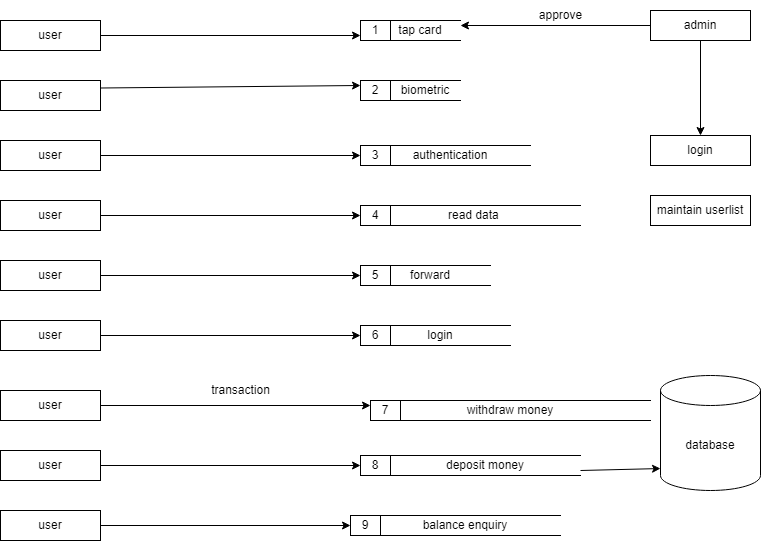

The diagram above was exported from draw.io. Its source (the exported page's mxGraphModel, read from the mxfile embedded in the PNG):
<mxGraphModel dx="880" dy="452" grid="1" gridSize="10" guides="1" tooltips="1" connect="1" arrows="1" fold="1" page="1" pageScale="1" pageWidth="850" pageHeight="1100" math="0" shadow="0">
  <root>
    <mxCell id="0" />
    <mxCell id="1" parent="0" />
    <mxCell id="BH4VZF_SHfxIorFNj7Sj-1" value="user" style="rounded=0;whiteSpace=wrap;html=1;" parent="1" vertex="1">
      <mxGeometry x="40" y="40" width="100" height="30" as="geometry" />
    </mxCell>
    <mxCell id="BH4VZF_SHfxIorFNj7Sj-2" value="user" style="rounded=0;whiteSpace=wrap;html=1;" parent="1" vertex="1">
      <mxGeometry x="40" y="100" width="100" height="30" as="geometry" />
    </mxCell>
    <mxCell id="BH4VZF_SHfxIorFNj7Sj-3" value="user" style="rounded=0;whiteSpace=wrap;html=1;" parent="1" vertex="1">
      <mxGeometry x="40" y="160" width="100" height="30" as="geometry" />
    </mxCell>
    <mxCell id="BH4VZF_SHfxIorFNj7Sj-4" value="user" style="rounded=0;whiteSpace=wrap;html=1;" parent="1" vertex="1">
      <mxGeometry x="40" y="220" width="100" height="30" as="geometry" />
    </mxCell>
    <mxCell id="BH4VZF_SHfxIorFNj7Sj-5" value="user" style="rounded=0;whiteSpace=wrap;html=1;" parent="1" vertex="1">
      <mxGeometry x="40" y="280" width="100" height="30" as="geometry" />
    </mxCell>
    <mxCell id="BH4VZF_SHfxIorFNj7Sj-6" value="user" style="rounded=0;whiteSpace=wrap;html=1;" parent="1" vertex="1">
      <mxGeometry x="40" y="340" width="100" height="30" as="geometry" />
    </mxCell>
    <mxCell id="BH4VZF_SHfxIorFNj7Sj-8" value="user" style="rounded=0;whiteSpace=wrap;html=1;" parent="1" vertex="1">
      <mxGeometry x="40" y="410" width="100" height="30" as="geometry" />
    </mxCell>
    <mxCell id="BH4VZF_SHfxIorFNj7Sj-9" value="tap card" style="shape=partialRectangle;whiteSpace=wrap;html=1;left=0;right=0;fillColor=none;" parent="1" vertex="1">
      <mxGeometry x="420" y="40" width="80" height="20" as="geometry" />
    </mxCell>
    <mxCell id="BH4VZF_SHfxIorFNj7Sj-10" value="1" style="rounded=0;whiteSpace=wrap;html=1;" parent="1" vertex="1">
      <mxGeometry x="400" y="40" width="30" height="20" as="geometry" />
    </mxCell>
    <mxCell id="BH4VZF_SHfxIorFNj7Sj-12" value="biometric" style="shape=partialRectangle;whiteSpace=wrap;html=1;left=0;right=0;fillColor=none;" parent="1" vertex="1">
      <mxGeometry x="430" y="100" width="70" height="20" as="geometry" />
    </mxCell>
    <mxCell id="BH4VZF_SHfxIorFNj7Sj-13" value="2" style="rounded=0;whiteSpace=wrap;html=1;" parent="1" vertex="1">
      <mxGeometry x="400" y="100" width="30" height="20" as="geometry" />
    </mxCell>
    <mxCell id="BH4VZF_SHfxIorFNj7Sj-17" value="authentication" style="shape=partialRectangle;whiteSpace=wrap;html=1;left=0;right=0;fillColor=none;" parent="1" vertex="1">
      <mxGeometry x="410" y="165" width="160" height="20" as="geometry" />
    </mxCell>
    <mxCell id="BH4VZF_SHfxIorFNj7Sj-18" value="3" style="rounded=0;whiteSpace=wrap;html=1;" parent="1" vertex="1">
      <mxGeometry x="400" y="165" width="30" height="20" as="geometry" />
    </mxCell>
    <mxCell id="BH4VZF_SHfxIorFNj7Sj-19" value="read data&amp;nbsp;" style="shape=partialRectangle;whiteSpace=wrap;html=1;left=0;right=0;fillColor=none;" parent="1" vertex="1">
      <mxGeometry x="410" y="225" width="210" height="20" as="geometry" />
    </mxCell>
    <mxCell id="BH4VZF_SHfxIorFNj7Sj-20" value="4" style="rounded=0;whiteSpace=wrap;html=1;" parent="1" vertex="1">
      <mxGeometry x="400" y="225" width="30" height="20" as="geometry" />
    </mxCell>
    <mxCell id="BH4VZF_SHfxIorFNj7Sj-21" value="forward" style="shape=partialRectangle;whiteSpace=wrap;html=1;left=0;right=0;fillColor=none;" parent="1" vertex="1">
      <mxGeometry x="410" y="285" width="120" height="20" as="geometry" />
    </mxCell>
    <mxCell id="BH4VZF_SHfxIorFNj7Sj-22" value="5" style="rounded=0;whiteSpace=wrap;html=1;" parent="1" vertex="1">
      <mxGeometry x="400" y="285" width="30" height="20" as="geometry" />
    </mxCell>
    <mxCell id="BH4VZF_SHfxIorFNj7Sj-23" value="login" style="shape=partialRectangle;whiteSpace=wrap;html=1;left=0;right=0;fillColor=none;" parent="1" vertex="1">
      <mxGeometry x="410" y="345" width="140" height="20" as="geometry" />
    </mxCell>
    <mxCell id="BH4VZF_SHfxIorFNj7Sj-24" value="6" style="rounded=0;whiteSpace=wrap;html=1;" parent="1" vertex="1">
      <mxGeometry x="400" y="345" width="30" height="20" as="geometry" />
    </mxCell>
    <mxCell id="BH4VZF_SHfxIorFNj7Sj-27" value="withdraw money" style="shape=partialRectangle;whiteSpace=wrap;html=1;left=0;right=0;fillColor=none;" parent="1" vertex="1">
      <mxGeometry x="410" y="420" width="280" height="20" as="geometry" />
    </mxCell>
    <mxCell id="BH4VZF_SHfxIorFNj7Sj-28" value="7" style="rounded=0;whiteSpace=wrap;html=1;" parent="1" vertex="1">
      <mxGeometry x="410" y="420" width="30" height="20" as="geometry" />
    </mxCell>
    <mxCell id="BH4VZF_SHfxIorFNj7Sj-29" value="" style="endArrow=classic;html=1;rounded=0;exitX=1;exitY=0.5;exitDx=0;exitDy=0;entryX=0;entryY=0.75;entryDx=0;entryDy=0;" parent="1" source="BH4VZF_SHfxIorFNj7Sj-1" target="BH4VZF_SHfxIorFNj7Sj-10" edge="1">
      <mxGeometry width="50" height="50" relative="1" as="geometry">
        <mxPoint x="400" y="160" as="sourcePoint" />
        <mxPoint x="310" y="55" as="targetPoint" />
      </mxGeometry>
    </mxCell>
    <mxCell id="_khfLqvEOV2EilQkIosS-1" value="" style="edgeStyle=orthogonalEdgeStyle;rounded=0;orthogonalLoop=1;jettySize=auto;html=1;" edge="1" parent="1" source="BH4VZF_SHfxIorFNj7Sj-30" target="BH4VZF_SHfxIorFNj7Sj-53">
      <mxGeometry relative="1" as="geometry" />
    </mxCell>
    <mxCell id="BH4VZF_SHfxIorFNj7Sj-30" value="admin" style="rounded=0;whiteSpace=wrap;html=1;" parent="1" vertex="1">
      <mxGeometry x="690" y="30" width="100" height="30" as="geometry" />
    </mxCell>
    <mxCell id="BH4VZF_SHfxIorFNj7Sj-31" value="" style="endArrow=classic;html=1;rounded=0;exitX=0;exitY=0.5;exitDx=0;exitDy=0;entryX=1;entryY=0.25;entryDx=0;entryDy=0;" parent="1" source="BH4VZF_SHfxIorFNj7Sj-30" target="BH4VZF_SHfxIorFNj7Sj-9" edge="1">
      <mxGeometry width="50" height="50" relative="1" as="geometry">
        <mxPoint x="400" y="160" as="sourcePoint" />
        <mxPoint x="450" y="110" as="targetPoint" />
      </mxGeometry>
    </mxCell>
    <mxCell id="BH4VZF_SHfxIorFNj7Sj-32" value="approve" style="text;html=1;align=center;verticalAlign=middle;resizable=0;points=[];autosize=1;strokeColor=none;fillColor=none;" parent="1" vertex="1">
      <mxGeometry x="565" y="20" width="70" height="30" as="geometry" />
    </mxCell>
    <mxCell id="BH4VZF_SHfxIorFNj7Sj-34" value="" style="endArrow=classic;html=1;rounded=0;exitX=1;exitY=0.25;exitDx=0;exitDy=0;entryX=0;entryY=0.25;entryDx=0;entryDy=0;" parent="1" source="BH4VZF_SHfxIorFNj7Sj-2" target="BH4VZF_SHfxIorFNj7Sj-13" edge="1">
      <mxGeometry width="50" height="50" relative="1" as="geometry">
        <mxPoint x="400" y="160" as="sourcePoint" />
        <mxPoint x="450" y="110" as="targetPoint" />
      </mxGeometry>
    </mxCell>
    <mxCell id="BH4VZF_SHfxIorFNj7Sj-36" value="" style="endArrow=classic;html=1;rounded=0;exitX=1;exitY=0.5;exitDx=0;exitDy=0;entryX=0;entryY=0.5;entryDx=0;entryDy=0;" parent="1" source="BH4VZF_SHfxIorFNj7Sj-3" target="BH4VZF_SHfxIorFNj7Sj-18" edge="1">
      <mxGeometry width="50" height="50" relative="1" as="geometry">
        <mxPoint x="400" y="160" as="sourcePoint" />
        <mxPoint x="450" y="110" as="targetPoint" />
      </mxGeometry>
    </mxCell>
    <mxCell id="BH4VZF_SHfxIorFNj7Sj-38" value="user" style="rounded=0;whiteSpace=wrap;html=1;" parent="1" vertex="1">
      <mxGeometry x="40" y="470" width="100" height="30" as="geometry" />
    </mxCell>
    <mxCell id="BH4VZF_SHfxIorFNj7Sj-39" value="deposit money" style="shape=partialRectangle;whiteSpace=wrap;html=1;left=0;right=0;fillColor=none;" parent="1" vertex="1">
      <mxGeometry x="430" y="475" width="190" height="20" as="geometry" />
    </mxCell>
    <mxCell id="BH4VZF_SHfxIorFNj7Sj-40" value="8" style="rounded=0;whiteSpace=wrap;html=1;" parent="1" vertex="1">
      <mxGeometry x="400" y="475" width="30" height="20" as="geometry" />
    </mxCell>
    <mxCell id="BH4VZF_SHfxIorFNj7Sj-41" value="balance enquiry" style="shape=partialRectangle;whiteSpace=wrap;html=1;left=0;right=0;fillColor=none;" parent="1" vertex="1">
      <mxGeometry x="410" y="535" width="190" height="20" as="geometry" />
    </mxCell>
    <mxCell id="BH4VZF_SHfxIorFNj7Sj-42" value="9" style="rounded=0;whiteSpace=wrap;html=1;" parent="1" vertex="1">
      <mxGeometry x="390" y="535" width="30" height="20" as="geometry" />
    </mxCell>
    <mxCell id="BH4VZF_SHfxIorFNj7Sj-43" value="user" style="rounded=0;whiteSpace=wrap;html=1;" parent="1" vertex="1">
      <mxGeometry x="40" y="530" width="100" height="30" as="geometry" />
    </mxCell>
    <mxCell id="BH4VZF_SHfxIorFNj7Sj-44" value="" style="endArrow=classic;html=1;rounded=0;exitX=1;exitY=0.5;exitDx=0;exitDy=0;entryX=0;entryY=0.5;entryDx=0;entryDy=0;" parent="1" source="BH4VZF_SHfxIorFNj7Sj-4" target="BH4VZF_SHfxIorFNj7Sj-20" edge="1">
      <mxGeometry width="50" height="50" relative="1" as="geometry">
        <mxPoint x="400" y="120" as="sourcePoint" />
        <mxPoint x="450" y="70" as="targetPoint" />
      </mxGeometry>
    </mxCell>
    <mxCell id="BH4VZF_SHfxIorFNj7Sj-45" value="" style="endArrow=classic;html=1;rounded=0;exitX=1;exitY=0.5;exitDx=0;exitDy=0;entryX=0;entryY=0.5;entryDx=0;entryDy=0;entryPerimeter=0;" parent="1" source="BH4VZF_SHfxIorFNj7Sj-5" target="BH4VZF_SHfxIorFNj7Sj-22" edge="1">
      <mxGeometry width="50" height="50" relative="1" as="geometry">
        <mxPoint x="400" y="420" as="sourcePoint" />
        <mxPoint x="450" y="370" as="targetPoint" />
      </mxGeometry>
    </mxCell>
    <mxCell id="BH4VZF_SHfxIorFNj7Sj-46" value="" style="endArrow=classic;html=1;rounded=0;exitX=1;exitY=0.5;exitDx=0;exitDy=0;entryX=0;entryY=0.5;entryDx=0;entryDy=0;" parent="1" source="BH4VZF_SHfxIorFNj7Sj-6" target="BH4VZF_SHfxIorFNj7Sj-24" edge="1">
      <mxGeometry width="50" height="50" relative="1" as="geometry">
        <mxPoint x="400" y="420" as="sourcePoint" />
        <mxPoint x="450" y="370" as="targetPoint" />
      </mxGeometry>
    </mxCell>
    <mxCell id="BH4VZF_SHfxIorFNj7Sj-48" value="" style="endArrow=classic;html=1;rounded=0;exitX=1;exitY=0.5;exitDx=0;exitDy=0;entryX=0;entryY=0.25;entryDx=0;entryDy=0;" parent="1" source="BH4VZF_SHfxIorFNj7Sj-8" target="BH4VZF_SHfxIorFNj7Sj-27" edge="1">
      <mxGeometry width="50" height="50" relative="1" as="geometry">
        <mxPoint x="400" y="420" as="sourcePoint" />
        <mxPoint x="450" y="370" as="targetPoint" />
      </mxGeometry>
    </mxCell>
    <mxCell id="BH4VZF_SHfxIorFNj7Sj-49" value="" style="endArrow=classic;html=1;rounded=0;exitX=1;exitY=0.5;exitDx=0;exitDy=0;entryX=0;entryY=0.5;entryDx=0;entryDy=0;" parent="1" source="BH4VZF_SHfxIorFNj7Sj-38" target="BH4VZF_SHfxIorFNj7Sj-40" edge="1">
      <mxGeometry width="50" height="50" relative="1" as="geometry">
        <mxPoint x="400" y="420" as="sourcePoint" />
        <mxPoint x="450" y="370" as="targetPoint" />
      </mxGeometry>
    </mxCell>
    <mxCell id="BH4VZF_SHfxIorFNj7Sj-50" value="" style="endArrow=classic;html=1;rounded=0;exitX=1;exitY=0.5;exitDx=0;exitDy=0;entryX=0;entryY=0.5;entryDx=0;entryDy=0;" parent="1" source="BH4VZF_SHfxIorFNj7Sj-43" target="BH4VZF_SHfxIorFNj7Sj-42" edge="1">
      <mxGeometry width="50" height="50" relative="1" as="geometry">
        <mxPoint x="400" y="420" as="sourcePoint" />
        <mxPoint x="380" y="545" as="targetPoint" />
      </mxGeometry>
    </mxCell>
    <mxCell id="BH4VZF_SHfxIorFNj7Sj-53" value="login" style="rounded=0;whiteSpace=wrap;html=1;" parent="1" vertex="1">
      <mxGeometry x="690" y="155" width="100" height="30" as="geometry" />
    </mxCell>
    <mxCell id="BH4VZF_SHfxIorFNj7Sj-54" value="maintain userlist" style="rounded=0;whiteSpace=wrap;html=1;" parent="1" vertex="1">
      <mxGeometry x="690" y="215" width="100" height="30" as="geometry" />
    </mxCell>
    <mxCell id="BH4VZF_SHfxIorFNj7Sj-59" value="database" style="shape=cylinder3;whiteSpace=wrap;html=1;boundedLbl=1;backgroundOutline=1;size=15;" parent="1" vertex="1">
      <mxGeometry x="700" y="395" width="100" height="115" as="geometry" />
    </mxCell>
    <mxCell id="BH4VZF_SHfxIorFNj7Sj-60" value="" style="endArrow=classic;html=1;rounded=0;exitX=1;exitY=0.75;exitDx=0;exitDy=0;entryX=0;entryY=0.809;entryDx=0;entryDy=0;entryPerimeter=0;" parent="1" source="BH4VZF_SHfxIorFNj7Sj-39" target="BH4VZF_SHfxIorFNj7Sj-59" edge="1">
      <mxGeometry width="50" height="50" relative="1" as="geometry">
        <mxPoint x="400" y="420" as="sourcePoint" />
        <mxPoint x="450" y="370" as="targetPoint" />
      </mxGeometry>
    </mxCell>
    <mxCell id="_khfLqvEOV2EilQkIosS-2" value="transaction" style="text;html=1;align=center;verticalAlign=middle;resizable=0;points=[];autosize=1;strokeColor=none;fillColor=none;" vertex="1" parent="1">
      <mxGeometry x="240" y="395" width="80" height="30" as="geometry" />
    </mxCell>
  </root>
</mxGraphModel>